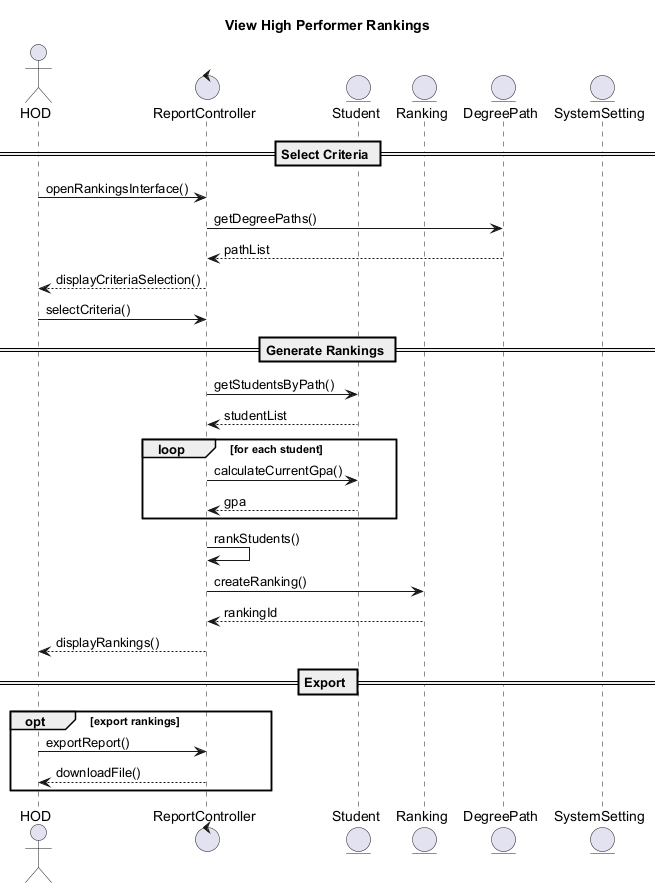

The diagram above was rendered by PlantUML. Its source (embedded in the PNG):
@startuml
Title View High Performer Rankings

actor HOD
control ReportController as Controller
entity Student
entity Ranking
entity DegreePath as Path
entity SystemSetting as Setting

== Select Criteria ==
HOD -> Controller: openRankingsInterface()
Controller -> Path: getDegreePaths()
Path --> Controller: pathList
Controller --> HOD: displayCriteriaSelection()

HOD -> Controller: selectCriteria()

== Generate Rankings ==
Controller -> Student: getStudentsByPath()
Student --> Controller: studentList
loop for each student
  Controller -> Student: calculateCurrentGpa()
  Student --> Controller: gpa
end
Controller -> Controller: rankStudents()
Controller -> Ranking: createRanking()
Ranking --> Controller: rankingId
Controller --> HOD: displayRankings()

== Export ==
opt export rankings
  HOD -> Controller: exportReport()
  Controller --> HOD: downloadFile()
end

@enduml